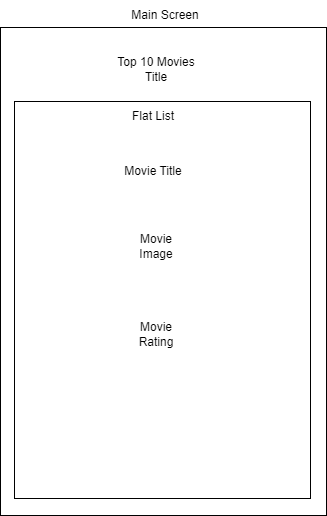

The diagram above was exported from draw.io. Its source (the exported page's mxGraphModel, read from the mxfile embedded in the PNG):
<mxGraphModel dx="1434" dy="846" grid="0" gridSize="10" guides="1" tooltips="1" connect="1" arrows="1" fold="1" page="0" pageScale="1" pageWidth="850" pageHeight="1100" math="0" shadow="0">
  <root>
    <mxCell id="0" />
    <mxCell id="1" parent="0" />
    <mxCell id="cnB5b5JNDSbALV3tRe_m-2" value="" style="rounded=0;whiteSpace=wrap;html=1;" parent="1" vertex="1">
      <mxGeometry x="-141" y="14" width="326" height="488" as="geometry" />
    </mxCell>
    <mxCell id="cnB5b5JNDSbALV3tRe_m-3" value="Main Screen" style="text;html=1;strokeColor=none;fillColor=none;align=center;verticalAlign=middle;whiteSpace=wrap;rounded=0;" parent="1" vertex="1">
      <mxGeometry x="-28" y="-13" width="104" height="30" as="geometry" />
    </mxCell>
    <mxCell id="cnB5b5JNDSbALV3tRe_m-4" value="Top 10 Movies Title" style="text;html=1;strokeColor=none;fillColor=none;align=center;verticalAlign=middle;whiteSpace=wrap;rounded=0;" parent="1" vertex="1">
      <mxGeometry x="-37" y="41" width="104" height="30" as="geometry" />
    </mxCell>
    <mxCell id="Z0_eCqdRWvAxQCtomSKJ-2" value="" style="rounded=0;whiteSpace=wrap;html=1;" vertex="1" parent="1">
      <mxGeometry x="-127" y="88" width="296" height="397" as="geometry" />
    </mxCell>
    <mxCell id="Z0_eCqdRWvAxQCtomSKJ-3" value="Flat List" style="text;html=1;strokeColor=none;fillColor=none;align=center;verticalAlign=middle;whiteSpace=wrap;rounded=0;" vertex="1" parent="1">
      <mxGeometry x="-18" y="88" width="60" height="30" as="geometry" />
    </mxCell>
    <mxCell id="Z0_eCqdRWvAxQCtomSKJ-4" value="Movie Title" style="text;html=1;strokeColor=none;fillColor=none;align=center;verticalAlign=middle;whiteSpace=wrap;rounded=0;" vertex="1" parent="1">
      <mxGeometry x="-18" y="143" width="60" height="30" as="geometry" />
    </mxCell>
    <mxCell id="Z0_eCqdRWvAxQCtomSKJ-5" value="Movie Image" style="text;html=1;strokeColor=none;fillColor=none;align=center;verticalAlign=middle;whiteSpace=wrap;rounded=0;" vertex="1" parent="1">
      <mxGeometry x="-15" y="218" width="60" height="30" as="geometry" />
    </mxCell>
    <mxCell id="Z0_eCqdRWvAxQCtomSKJ-6" value="Movie Rating" style="text;html=1;strokeColor=none;fillColor=none;align=center;verticalAlign=middle;whiteSpace=wrap;rounded=0;" vertex="1" parent="1">
      <mxGeometry x="-15" y="306" width="60" height="30" as="geometry" />
    </mxCell>
  </root>
</mxGraphModel>